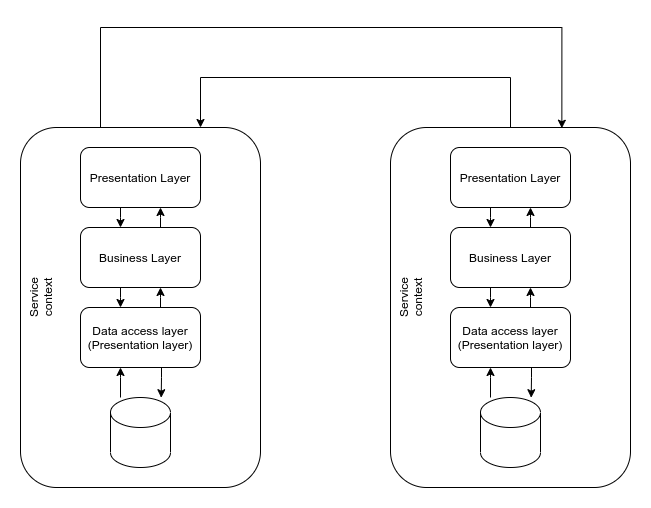

The diagram above was exported from draw.io. Its source (the exported page's mxGraphModel, read from the mxfile embedded in the PNG):
<mxGraphModel dx="1422" dy="779" grid="1" gridSize="10" guides="1" tooltips="1" connect="1" arrows="1" fold="1" page="1" pageScale="1" pageWidth="850" pageHeight="1100" math="0" shadow="0">
  <root>
    <mxCell id="dDZYe4F7gbgOIX-guwun-0" />
    <mxCell id="dDZYe4F7gbgOIX-guwun-1" parent="dDZYe4F7gbgOIX-guwun-0" />
    <mxCell id="dDZYe4F7gbgOIX-guwun-27" style="edgeStyle=orthogonalEdgeStyle;rounded=0;orthogonalLoop=1;jettySize=auto;html=1;entryX=0.714;entryY=0.002;entryDx=0;entryDy=0;entryPerimeter=0;" edge="1" parent="dDZYe4F7gbgOIX-guwun-1" source="dDZYe4F7gbgOIX-guwun-5" target="dDZYe4F7gbgOIX-guwun-14">
      <mxGeometry relative="1" as="geometry">
        <Array as="points">
          <mxPoint x="410" y="210" />
          <mxPoint x="871" y="210" />
          <mxPoint x="871" y="311" />
        </Array>
      </mxGeometry>
    </mxCell>
    <mxCell id="dDZYe4F7gbgOIX-guwun-5" value="" style="rounded=1;whiteSpace=wrap;html=1;fillColor=none;" vertex="1" parent="dDZYe4F7gbgOIX-guwun-1">
      <mxGeometry x="330" y="310" width="240" height="360" as="geometry" />
    </mxCell>
    <mxCell id="dDZYe4F7gbgOIX-guwun-8" style="edgeStyle=orthogonalEdgeStyle;rounded=0;orthogonalLoop=1;jettySize=auto;html=1;entryX=0.845;entryY=0.003;entryDx=0;entryDy=0;entryPerimeter=0;" edge="1" parent="dDZYe4F7gbgOIX-guwun-1" source="dDZYe4F7gbgOIX-guwun-2" target="dDZYe4F7gbgOIX-guwun-7">
      <mxGeometry relative="1" as="geometry">
        <Array as="points">
          <mxPoint x="471" y="560" />
          <mxPoint x="471" y="560" />
        </Array>
      </mxGeometry>
    </mxCell>
    <mxCell id="dDZYe4F7gbgOIX-guwun-10" style="edgeStyle=orthogonalEdgeStyle;rounded=0;orthogonalLoop=1;jettySize=auto;html=1;" edge="1" parent="dDZYe4F7gbgOIX-guwun-1" source="dDZYe4F7gbgOIX-guwun-2" target="dDZYe4F7gbgOIX-guwun-4">
      <mxGeometry relative="1" as="geometry">
        <Array as="points">
          <mxPoint x="470" y="480" />
          <mxPoint x="470" y="480" />
        </Array>
      </mxGeometry>
    </mxCell>
    <mxCell id="dDZYe4F7gbgOIX-guwun-2" value="Data access layer&lt;br&gt;(Presentation layer)" style="rounded=1;whiteSpace=wrap;html=1;fillColor=none;" vertex="1" parent="dDZYe4F7gbgOIX-guwun-1">
      <mxGeometry x="390" y="490" width="120" height="60" as="geometry" />
    </mxCell>
    <mxCell id="dDZYe4F7gbgOIX-guwun-12" style="edgeStyle=orthogonalEdgeStyle;rounded=0;orthogonalLoop=1;jettySize=auto;html=1;" edge="1" parent="dDZYe4F7gbgOIX-guwun-1" source="dDZYe4F7gbgOIX-guwun-3" target="dDZYe4F7gbgOIX-guwun-4">
      <mxGeometry relative="1" as="geometry">
        <Array as="points">
          <mxPoint x="430" y="400" />
          <mxPoint x="430" y="400" />
        </Array>
      </mxGeometry>
    </mxCell>
    <mxCell id="dDZYe4F7gbgOIX-guwun-3" value="Presentation Layer" style="rounded=1;whiteSpace=wrap;html=1;fillColor=none;" vertex="1" parent="dDZYe4F7gbgOIX-guwun-1">
      <mxGeometry x="390" y="330" width="120" height="60" as="geometry" />
    </mxCell>
    <mxCell id="dDZYe4F7gbgOIX-guwun-11" style="edgeStyle=orthogonalEdgeStyle;rounded=0;orthogonalLoop=1;jettySize=auto;html=1;" edge="1" parent="dDZYe4F7gbgOIX-guwun-1" source="dDZYe4F7gbgOIX-guwun-4" target="dDZYe4F7gbgOIX-guwun-2">
      <mxGeometry relative="1" as="geometry">
        <Array as="points">
          <mxPoint x="430" y="480" />
          <mxPoint x="430" y="480" />
        </Array>
      </mxGeometry>
    </mxCell>
    <mxCell id="dDZYe4F7gbgOIX-guwun-13" style="edgeStyle=orthogonalEdgeStyle;rounded=0;orthogonalLoop=1;jettySize=auto;html=1;" edge="1" parent="dDZYe4F7gbgOIX-guwun-1" source="dDZYe4F7gbgOIX-guwun-4" target="dDZYe4F7gbgOIX-guwun-3">
      <mxGeometry relative="1" as="geometry">
        <Array as="points">
          <mxPoint x="470" y="400" />
          <mxPoint x="470" y="400" />
        </Array>
      </mxGeometry>
    </mxCell>
    <mxCell id="dDZYe4F7gbgOIX-guwun-4" value="Business Layer" style="rounded=1;whiteSpace=wrap;html=1;fillColor=none;" vertex="1" parent="dDZYe4F7gbgOIX-guwun-1">
      <mxGeometry x="390" y="410" width="120" height="60" as="geometry" />
    </mxCell>
    <mxCell id="dDZYe4F7gbgOIX-guwun-9" style="edgeStyle=orthogonalEdgeStyle;rounded=0;orthogonalLoop=1;jettySize=auto;html=1;" edge="1" parent="dDZYe4F7gbgOIX-guwun-1" source="dDZYe4F7gbgOIX-guwun-7" target="dDZYe4F7gbgOIX-guwun-2">
      <mxGeometry relative="1" as="geometry">
        <Array as="points">
          <mxPoint x="430" y="560" />
          <mxPoint x="430" y="560" />
        </Array>
      </mxGeometry>
    </mxCell>
    <mxCell id="dDZYe4F7gbgOIX-guwun-7" value="" style="shape=cylinder3;whiteSpace=wrap;html=1;boundedLbl=1;backgroundOutline=1;size=15;fillColor=none;" vertex="1" parent="dDZYe4F7gbgOIX-guwun-1">
      <mxGeometry x="420" y="580" width="60" height="70" as="geometry" />
    </mxCell>
    <mxCell id="dDZYe4F7gbgOIX-guwun-28" style="edgeStyle=orthogonalEdgeStyle;rounded=0;orthogonalLoop=1;jettySize=auto;html=1;entryX=0.75;entryY=0;entryDx=0;entryDy=0;" edge="1" parent="dDZYe4F7gbgOIX-guwun-1" source="dDZYe4F7gbgOIX-guwun-14" target="dDZYe4F7gbgOIX-guwun-5">
      <mxGeometry relative="1" as="geometry">
        <Array as="points">
          <mxPoint x="820" y="260" />
          <mxPoint x="510" y="260" />
        </Array>
      </mxGeometry>
    </mxCell>
    <mxCell id="dDZYe4F7gbgOIX-guwun-14" value="" style="rounded=1;whiteSpace=wrap;html=1;fillColor=none;" vertex="1" parent="dDZYe4F7gbgOIX-guwun-1">
      <mxGeometry x="700" y="310" width="240" height="360" as="geometry" />
    </mxCell>
    <mxCell id="dDZYe4F7gbgOIX-guwun-15" style="edgeStyle=orthogonalEdgeStyle;rounded=0;orthogonalLoop=1;jettySize=auto;html=1;entryX=0.845;entryY=0.003;entryDx=0;entryDy=0;entryPerimeter=0;" edge="1" source="dDZYe4F7gbgOIX-guwun-17" target="dDZYe4F7gbgOIX-guwun-24" parent="dDZYe4F7gbgOIX-guwun-1">
      <mxGeometry relative="1" as="geometry">
        <Array as="points">
          <mxPoint x="841" y="560" />
          <mxPoint x="841" y="560" />
        </Array>
      </mxGeometry>
    </mxCell>
    <mxCell id="dDZYe4F7gbgOIX-guwun-16" style="edgeStyle=orthogonalEdgeStyle;rounded=0;orthogonalLoop=1;jettySize=auto;html=1;" edge="1" source="dDZYe4F7gbgOIX-guwun-17" target="dDZYe4F7gbgOIX-guwun-22" parent="dDZYe4F7gbgOIX-guwun-1">
      <mxGeometry relative="1" as="geometry">
        <Array as="points">
          <mxPoint x="840" y="480" />
          <mxPoint x="840" y="480" />
        </Array>
      </mxGeometry>
    </mxCell>
    <mxCell id="dDZYe4F7gbgOIX-guwun-17" value="Data access layer&lt;br&gt;(Presentation layer)" style="rounded=1;whiteSpace=wrap;html=1;fillColor=none;" vertex="1" parent="dDZYe4F7gbgOIX-guwun-1">
      <mxGeometry x="760" y="490" width="120" height="60" as="geometry" />
    </mxCell>
    <mxCell id="dDZYe4F7gbgOIX-guwun-18" style="edgeStyle=orthogonalEdgeStyle;rounded=0;orthogonalLoop=1;jettySize=auto;html=1;" edge="1" source="dDZYe4F7gbgOIX-guwun-19" target="dDZYe4F7gbgOIX-guwun-22" parent="dDZYe4F7gbgOIX-guwun-1">
      <mxGeometry relative="1" as="geometry">
        <Array as="points">
          <mxPoint x="800" y="400" />
          <mxPoint x="800" y="400" />
        </Array>
      </mxGeometry>
    </mxCell>
    <mxCell id="dDZYe4F7gbgOIX-guwun-19" value="Presentation Layer" style="rounded=1;whiteSpace=wrap;html=1;fillColor=none;" vertex="1" parent="dDZYe4F7gbgOIX-guwun-1">
      <mxGeometry x="760" y="330" width="120" height="60" as="geometry" />
    </mxCell>
    <mxCell id="dDZYe4F7gbgOIX-guwun-20" style="edgeStyle=orthogonalEdgeStyle;rounded=0;orthogonalLoop=1;jettySize=auto;html=1;" edge="1" source="dDZYe4F7gbgOIX-guwun-22" target="dDZYe4F7gbgOIX-guwun-17" parent="dDZYe4F7gbgOIX-guwun-1">
      <mxGeometry relative="1" as="geometry">
        <Array as="points">
          <mxPoint x="800" y="480" />
          <mxPoint x="800" y="480" />
        </Array>
      </mxGeometry>
    </mxCell>
    <mxCell id="dDZYe4F7gbgOIX-guwun-21" style="edgeStyle=orthogonalEdgeStyle;rounded=0;orthogonalLoop=1;jettySize=auto;html=1;" edge="1" source="dDZYe4F7gbgOIX-guwun-22" target="dDZYe4F7gbgOIX-guwun-19" parent="dDZYe4F7gbgOIX-guwun-1">
      <mxGeometry relative="1" as="geometry">
        <Array as="points">
          <mxPoint x="840" y="400" />
          <mxPoint x="840" y="400" />
        </Array>
      </mxGeometry>
    </mxCell>
    <mxCell id="dDZYe4F7gbgOIX-guwun-22" value="Business Layer" style="rounded=1;whiteSpace=wrap;html=1;fillColor=none;" vertex="1" parent="dDZYe4F7gbgOIX-guwun-1">
      <mxGeometry x="760" y="410" width="120" height="60" as="geometry" />
    </mxCell>
    <mxCell id="dDZYe4F7gbgOIX-guwun-23" style="edgeStyle=orthogonalEdgeStyle;rounded=0;orthogonalLoop=1;jettySize=auto;html=1;" edge="1" source="dDZYe4F7gbgOIX-guwun-24" target="dDZYe4F7gbgOIX-guwun-17" parent="dDZYe4F7gbgOIX-guwun-1">
      <mxGeometry relative="1" as="geometry">
        <Array as="points">
          <mxPoint x="800" y="560" />
          <mxPoint x="800" y="560" />
        </Array>
      </mxGeometry>
    </mxCell>
    <mxCell id="dDZYe4F7gbgOIX-guwun-24" value="" style="shape=cylinder3;whiteSpace=wrap;html=1;boundedLbl=1;backgroundOutline=1;size=15;fillColor=none;" vertex="1" parent="dDZYe4F7gbgOIX-guwun-1">
      <mxGeometry x="790" y="580" width="60" height="70" as="geometry" />
    </mxCell>
    <mxCell id="dDZYe4F7gbgOIX-guwun-25" value="Service context" style="text;html=1;strokeColor=none;fillColor=none;align=center;verticalAlign=middle;whiteSpace=wrap;rounded=0;rotation=-90;" vertex="1" parent="dDZYe4F7gbgOIX-guwun-1">
      <mxGeometry x="330" y="470" width="40" height="20" as="geometry" />
    </mxCell>
    <mxCell id="dDZYe4F7gbgOIX-guwun-26" value="Service context" style="text;html=1;strokeColor=none;fillColor=none;align=center;verticalAlign=middle;whiteSpace=wrap;rounded=0;rotation=-90;" vertex="1" parent="dDZYe4F7gbgOIX-guwun-1">
      <mxGeometry x="700" y="470" width="40" height="20" as="geometry" />
    </mxCell>
  </root>
</mxGraphModel>